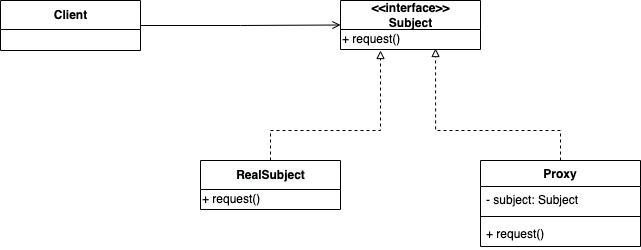

The diagram above was exported from draw.io. Its source (the exported page's mxGraphModel, read from the mxfile embedded in the PNG):
<mxGraphModel dx="2066" dy="1072" grid="1" gridSize="10" guides="1" tooltips="1" connect="1" arrows="1" fold="1" page="1" pageScale="1" pageWidth="827" pageHeight="1169" math="0" shadow="0">
  <root>
    <mxCell id="0" />
    <mxCell id="1" parent="0" />
    <mxCell id="tP9mY7phwtw5PrThFzM3-24" style="edgeStyle=orthogonalEdgeStyle;rounded=0;orthogonalLoop=1;jettySize=auto;html=1;endArrow=open;endFill=0;" edge="1" parent="1" source="tP9mY7phwtw5PrThFzM3-1" target="tP9mY7phwtw5PrThFzM3-10">
      <mxGeometry relative="1" as="geometry" />
    </mxCell>
    <mxCell id="tP9mY7phwtw5PrThFzM3-1" value="Client" style="swimlane;fontStyle=1;align=center;verticalAlign=middle;childLayout=stackLayout;horizontal=1;startSize=29;horizontalStack=0;resizeParent=1;resizeParentMax=0;resizeLast=0;collapsible=0;marginBottom=0;html=1;" vertex="1" parent="1">
      <mxGeometry x="20" y="230" width="140" height="50" as="geometry" />
    </mxCell>
    <mxCell id="tP9mY7phwtw5PrThFzM3-10" value="&amp;lt;&amp;lt;interface&amp;gt;&amp;gt;&lt;br&gt;Subject" style="swimlane;fontStyle=1;align=center;verticalAlign=middle;childLayout=stackLayout;horizontal=1;startSize=29;horizontalStack=0;resizeParent=1;resizeParentMax=0;resizeLast=0;collapsible=0;marginBottom=0;html=1;" vertex="1" parent="1">
      <mxGeometry x="360" y="230" width="140" height="49" as="geometry" />
    </mxCell>
    <mxCell id="tP9mY7phwtw5PrThFzM3-15" value="+ request()" style="text;html=1;align=left;verticalAlign=middle;resizable=0;points=[];autosize=1;strokeColor=none;fillColor=none;" vertex="1" parent="tP9mY7phwtw5PrThFzM3-10">
      <mxGeometry y="29" width="140" height="20" as="geometry" />
    </mxCell>
    <mxCell id="tP9mY7phwtw5PrThFzM3-22" style="edgeStyle=orthogonalEdgeStyle;rounded=0;orthogonalLoop=1;jettySize=auto;html=1;dashed=1;endArrow=block;endFill=0;" edge="1" parent="1" source="tP9mY7phwtw5PrThFzM3-11">
      <mxGeometry relative="1" as="geometry">
        <mxPoint x="400" y="280" as="targetPoint" />
        <Array as="points">
          <mxPoint x="290" y="360" />
          <mxPoint x="400" y="360" />
        </Array>
      </mxGeometry>
    </mxCell>
    <mxCell id="tP9mY7phwtw5PrThFzM3-11" value="&lt;span style=&quot;color: rgb(0, 0, 0); font-family: Helvetica; font-size: 12px; font-style: normal; font-variant-ligatures: normal; font-variant-caps: normal; letter-spacing: normal; orphans: 2; text-align: left; text-indent: 0px; text-transform: none; widows: 2; word-spacing: 0px; -webkit-text-stroke-width: 0px; background-color: rgb(248, 249, 250); text-decoration-thickness: initial; text-decoration-style: initial; text-decoration-color: initial; float: none; display: inline !important;&quot;&gt;RealSubject&lt;/span&gt;" style="swimlane;fontStyle=1;align=center;verticalAlign=middle;childLayout=stackLayout;horizontal=1;startSize=29;horizontalStack=0;resizeParent=1;resizeParentMax=0;resizeLast=0;collapsible=0;marginBottom=0;html=1;" vertex="1" parent="1">
      <mxGeometry x="220" y="390" width="140" height="49" as="geometry" />
    </mxCell>
    <mxCell id="tP9mY7phwtw5PrThFzM3-16" value="+ request()" style="text;html=1;align=left;verticalAlign=middle;resizable=0;points=[];autosize=1;strokeColor=none;fillColor=none;" vertex="1" parent="tP9mY7phwtw5PrThFzM3-11">
      <mxGeometry y="29" width="140" height="20" as="geometry" />
    </mxCell>
    <mxCell id="tP9mY7phwtw5PrThFzM3-23" style="edgeStyle=orthogonalEdgeStyle;rounded=0;orthogonalLoop=1;jettySize=auto;html=1;entryX=0.679;entryY=0.95;entryDx=0;entryDy=0;entryPerimeter=0;endArrow=block;endFill=0;dashed=1;" edge="1" parent="1" source="tP9mY7phwtw5PrThFzM3-18" target="tP9mY7phwtw5PrThFzM3-15">
      <mxGeometry relative="1" as="geometry">
        <Array as="points">
          <mxPoint x="580" y="360" />
          <mxPoint x="455" y="360" />
        </Array>
      </mxGeometry>
    </mxCell>
    <mxCell id="tP9mY7phwtw5PrThFzM3-18" value="Proxy" style="swimlane;fontStyle=1;align=center;verticalAlign=top;childLayout=stackLayout;horizontal=1;startSize=26;horizontalStack=0;resizeParent=1;resizeParentMax=0;resizeLast=0;collapsible=1;marginBottom=0;" vertex="1" parent="1">
      <mxGeometry x="500" y="390" width="160" height="86" as="geometry" />
    </mxCell>
    <mxCell id="tP9mY7phwtw5PrThFzM3-19" value="- subject: Subject" style="text;strokeColor=none;fillColor=none;align=left;verticalAlign=top;spacingLeft=4;spacingRight=4;overflow=hidden;rotatable=0;points=[[0,0.5],[1,0.5]];portConstraint=eastwest;" vertex="1" parent="tP9mY7phwtw5PrThFzM3-18">
      <mxGeometry y="26" width="160" height="26" as="geometry" />
    </mxCell>
    <mxCell id="tP9mY7phwtw5PrThFzM3-20" value="" style="line;strokeWidth=1;fillColor=none;align=left;verticalAlign=middle;spacingTop=-1;spacingLeft=3;spacingRight=3;rotatable=0;labelPosition=right;points=[];portConstraint=eastwest;" vertex="1" parent="tP9mY7phwtw5PrThFzM3-18">
      <mxGeometry y="52" width="160" height="8" as="geometry" />
    </mxCell>
    <mxCell id="tP9mY7phwtw5PrThFzM3-21" value="+ request()" style="text;strokeColor=none;fillColor=none;align=left;verticalAlign=top;spacingLeft=4;spacingRight=4;overflow=hidden;rotatable=0;points=[[0,0.5],[1,0.5]];portConstraint=eastwest;" vertex="1" parent="tP9mY7phwtw5PrThFzM3-18">
      <mxGeometry y="60" width="160" height="26" as="geometry" />
    </mxCell>
  </root>
</mxGraphModel>